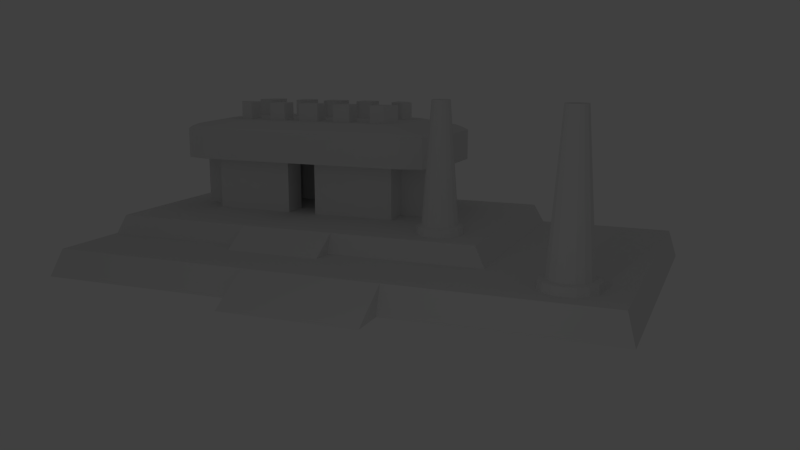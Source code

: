 # Source: smallMesoamericaEstate.blend  (saved by Blender 2.76.0; exported with 4.5.12 LTS)
import bpy
from mathutils import Matrix  # noqa: F401  (used for matrix-valued properties, if any)

bpy.ops.wm.read_factory_settings(use_empty=True)
scene = bpy.context.scene
scene.name = 'Scene'

# ---- collections
col_collection_1 = bpy.data.collections.new('Collection 1'); scene.collection.children.link(col_collection_1)

# ---- materials (node trees are filled in below, after node groups)
mat_material = bpy.data.materials.new('Material')
mat_material.alpha_threshold = 0.0
mat_material.use_transparent_shadow = False
mat_material.roughness = 0.5
mat_material.line_color = (0.0, 0.0, 0.0, 1.0)

# ---- material node trees

# ---- world
world_world = bpy.data.worlds.new('World'); scene.world = world_world
world_world.color = (0.05088, 0.05088, 0.05088)
world_world.use_sun_shadow = False
world_world.sun_shadow_jitter_overblur = 0.0
world_world.cycles.sampling_method = 'MANUAL'
world_world.cycles.sample_map_resolution = 256

# ---- cameras
cam_camera = bpy.data.cameras.new('Camera')
cam_camera.clip_end = 100.0
cam_camera.lens = 35.0
cam_camera.sensor_width = 32.0
cam_camera.sensor_height = 18.0
cam_camera.ortho_scale = 7.314
cam_camera.dof.focus_distance = 0.0
cam_camera.dof.aperture_fstop = 128.0

# ---- lights
light_lamp = bpy.data.lights.new('Lamp', 'POINT')
light_lamp.transmission_factor = 0.0
light_lamp.cutoff_distance = 30.0
light_lamp.energy = 100.0
light_lamp.shadow_buffer_clip_start = 1.001
light_lamp.shadow_soft_size = 0.1
light_lamp.shadow_maximum_resolution = 0.006
light_lamp.use_absolute_resolution = True
light_lamp.cycles.use_multiple_importance_sampling = False

# ---- meshes
me_cube = bpy.data.meshes.new('Cube')
me_cube.from_pydata([(5.868, 9.944, 0.01585), (5.868, -9.997, 0.01585), (-5.573, -9.997, 0.01585), (-5.573, 9.944, 0.01585), (5.573, 9.646, 0.9761), (5.573, -9.646, 0.9761), (-5.573, -9.646, 0.9761), (-5.573, 9.646, 0.9761), (5.573, 1.876e-07, 0.01585), (-5.573, 3.489e-06, 0.01585), (5.573, -5.589e-06, 0.9761), (-5.573, 1.838e-06, 0.9761), (5.868, -4.823, 0.01585), (5.573, -4.823, 0.9761), (-5.573, -4.823, 0.01585), (-5.573, -4.823, 0.9761), (-5.573, 4.823, 0.01585), (-5.573, 4.823, 0.9761), (5.868, 4.823, 0.01585), (5.573, 4.823, 0.9761), (1.431e-06, 9.944, 0.01585), (-4.768e-07, -9.997, 0.01585), (1.431e-06, 9.646, 0.9761), (-2.861e-06, -9.646, 0.9761), (-4.768e-07, -1.876e-06, 0.9761), (4.768e-07, 1.838e-06, 0.01585), (-1.907e-06, -4.823, 0.9761), (4.768e-07, -4.823, 0.01585), (4.768e-07, 4.823, 0.01585), (4.768e-07, 4.823, 0.9761), (2.787, -3.732e-06, 0.9761), (2.787, -4.823, 0.9761), (2.787, 4.823, 0.9761), (2.787, 9.944, 0.01585), (2.787, -9.997, 0.01585), (2.787, 9.646, 0.9761), (2.787, -9.646, 0.9761), (2.787, 1.013e-06, 0.01585), (2.787, -4.823, 0.01585), (2.787, 4.823, 0.01585), (-2.787, 9.944, 0.01585), (-2.787, -9.997, 0.01585), (-2.787, 9.646, 0.9761), (-2.787, -9.646, 0.9761), (-2.787, 2.664e-06, 0.01585), (-2.787, -4.823, 0.01585), (-2.787, 4.823, 0.01585), (-2.787, -1.867e-08, 0.9761), (-2.787, -4.823, 0.9761), (-2.787, 4.823, 0.9761), (-5.573, -2.412, 0.01585), (-5.573, -2.412, 0.9761), (5.868, -2.412, 0.01585), (5.573, -2.412, 0.9761), (4.768e-07, -2.412, 0.01585), (-1.192e-06, -2.412, 0.9761), (2.787, -2.412, 0.9761), (2.787, -2.412, 0.01585), (-2.787, -2.412, 0.01585), (-2.787, -2.412, 0.9761), (5.868, 2.412, 0.01585), (5.573, 2.412, 0.9761), (-5.573, 2.412, 0.01585), (-5.573, 2.412, 0.9761), (4.768e-07, 2.412, 0.01585), (0.0, 2.412, 0.9761), (2.787, 2.412, 0.9761), (2.787, 2.412, 0.01585), (-2.787, 2.412, 0.01585), (-2.787, 2.412, 0.9761), (7.095, -6.611e-06, -0.006439), (7.095, -2.412, -0.006438), (7.095, 2.412, -0.00644), (2.763, 4.814, 0.9689), (2.763, -9.611, 0.9689), (-5.435, -9.611, 0.9689), (-5.435, 4.814, 0.9689), (2.516, 4.41, 1.654), (2.516, -9.352, 1.654), (-5.435, -9.352, 1.654), (-5.435, 4.41, 1.654), (2.516, -2.471, 0.9689), (-5.435, -2.471, 0.9689), (2.516, -2.471, 1.654), (-5.435, -2.471, 1.654), (2.763, -5.911, 0.9689), (2.516, -5.911, 1.654), (-5.435, -5.911, 0.9689), (-5.435, -5.911, 1.654), (-5.435, 0.9699, 0.9689), (-5.435, 0.9699, 1.654), (2.763, 0.9699, 0.9689), (2.516, 0.9699, 1.654), (-1.459, 4.814, 0.9689), (-1.459, -9.611, 0.9689), (-1.459, 4.41, 1.654), (-1.459, -9.352, 1.654), (-1.459, -2.471, 1.654), (-1.459, -2.471, 0.9689), (-1.459, -5.911, 1.654), (-1.459, -5.911, 0.9689), (-1.459, 0.9699, 0.9689), (-1.459, 0.9699, 1.654), (0.5284, -2.471, 1.654), (0.5284, -5.911, 1.654), (0.5284, 0.9699, 1.654), (0.5284, 4.814, 0.9689), (0.5284, -9.611, 0.9689), (0.5284, 4.41, 1.654), (0.5284, -9.352, 1.654), (0.5284, -2.471, 0.9689), (0.5284, -5.911, 0.9689), (0.5284, 0.9699, 0.9689), (-3.447, 4.814, 0.9689), (-3.447, -9.611, 0.9689), (-3.447, 4.41, 1.654), (-3.447, -9.352, 1.654), (-3.447, -2.471, 0.9689), (-3.447, -5.911, 0.9689), (-3.447, 0.9699, 0.9689), (-3.447, -2.471, 1.654), (-3.447, -5.911, 1.654), (-3.447, 0.9699, 1.654), (-5.435, -4.191, 0.9689), (-5.435, -4.191, 1.654), (2.763, -4.191, 0.9689), (2.516, -4.191, 1.654), (-1.459, -4.191, 0.9689), (-1.459, -4.191, 1.654), (0.5284, -4.191, 1.654), (0.5284, -4.191, 0.9689), (-3.447, -4.191, 0.9689), (-3.447, -4.191, 1.654), (2.763, -0.7504, 0.9689), (2.516, -0.7504, 1.654), (-5.435, -0.7504, 0.9689), (-5.435, -0.7504, 1.654), (-1.459, -0.7504, 0.9689), (-1.459, -0.7504, 1.654), (0.5284, -0.7504, 1.654), (0.5284, -0.7504, 0.9689), (-3.447, -0.7504, 0.9689), (-3.447, -0.7504, 1.654), (3.602, -2.471, 0.953), (3.602, -4.191, 0.953), (3.602, -0.7504, 0.953), (-4.134, -7.668, 3.628), (-3.72, -2.964, 5.103), (-4.134, 1.041, 3.628), (-3.022, -2.964, 5.103), (-1.628, -2.964, 5.103), (-0.5175, 1.041, 3.628), (-2.325, -2.964, 5.103), (-0.9306, -2.964, 5.103), (-2.326, 1.525, 3.625), (-3.022, -3.746, 5.103), (-2.326, -8.152, 3.625), (-1.628, -3.746, 5.103), (-1.321, -8.152, 3.625), (-1.321, 1.525, 3.625), (-2.325, -3.746, 5.103), (-3.33, 1.525, 3.625), (-0.9306, -3.746, 5.103), (-3.72, -3.746, 5.103), (-3.33, -8.152, 3.625), (-3.022, -0.7941, 5.103), (-4.335, -3.314, 3.625), (-1.628, -0.7941, 5.103), (-0.3167, -3.314, 3.625), (-2.325, -0.7941, 5.103), (-2.326, -3.314, 3.625), (-0.9306, -0.7941, 5.103), (-1.321, -3.314, 3.625), (-3.33, -3.314, 3.625), (-3.72, -0.7941, 5.103), (-4.335, -5.733, 3.625), (-3.022, -1.634, 5.103), (-1.628, -1.634, 5.103), (-2.326, -5.733, 3.625), (-2.325, -1.634, 5.103), (-1.321, -5.733, 3.625), (-3.33, -5.733, 3.625), (-0.9306, -1.634, 5.103), (-3.72, -1.634, 5.103), (-0.3167, -5.733, 3.625), (-4.335, -6.942, 3.625), (-3.72, -5.832, 5.103), (-3.022, -5.832, 5.103), (-2.326, -6.942, 3.625), (-1.628, -5.832, 5.103), (-1.321, -6.942, 3.625), (-3.33, -6.942, 3.625), (-2.325, -5.832, 5.103), (-0.9306, -5.832, 5.103), (-0.3167, -6.942, 3.625), (-3.72, -4.992, 5.103), (-0.3167, -0.8946, 3.625), (-4.335, -0.8946, 3.625), (-3.022, -4.992, 5.103), (-1.628, -4.992, 5.103), (-2.326, -0.8946, 3.625), (-2.325, -4.992, 5.103), (-1.321, -0.8946, 3.625), (-3.33, -0.8946, 3.625), (-0.9306, -4.992, 5.103), (-3.022, -3.313, 5.103), (-0.3167, 0.315, 3.625), (-4.335, 0.315, 3.625), (-1.628, -3.313, 5.103), (-2.325, -3.313, 5.103), (-2.326, 0.315, 3.625), (-0.9306, -3.313, 5.103), (-1.321, 0.315, 3.625), (-3.33, 0.315, 3.625), (-3.72, -3.313, 5.103), (-3.022, 0.04554, 5.103), (-0.3167, -3.937, 3.625), (-4.335, -3.937, 3.625), (-3.022, -6.672, 5.103), (-1.628, -6.672, 5.103), (-2.326, -3.937, 3.625), (-1.628, 0.04554, 5.103), (-1.321, -3.937, 3.625), (-3.33, -3.937, 3.625), (-2.325, -6.672, 5.103), (-4.335, -2.811, 3.625), (-2.325, 0.04554, 5.103), (-1.07, -0.2901, 5.101), (-2.326, -2.811, 3.625), (-1.07, -6.336, 5.101), (-1.321, -2.811, 3.625), (-3.33, -2.811, 3.625), (-3.58, -0.2901, 5.101), (-3.58, -6.336, 5.101), (-0.3167, -2.811, 3.625), (-1.321, 1.525, 1.585), (-2.326, 1.525, 1.585), (-3.33, -8.152, 1.585), (-2.326, -8.152, 1.585), (-2.326, -6.942, 1.585), (-1.321, -8.152, 1.585), (-1.321, -6.942, 1.585), (-3.33, 1.525, 1.585), (-3.33, -6.942, 1.585), (-4.335, -3.937, 1.585), (-4.335, -5.733, 1.585), (-1.321, -3.937, 1.585), (-1.321, -5.733, 1.585), (-3.33, -3.937, 1.585), (-3.33, -5.733, 1.585), (-0.3167, -6.942, 1.585), (-0.3167, -5.733, 1.585), (-4.335, -6.942, 1.585), (-0.3167, -2.811, 1.585), (-0.3167, -0.8946, 1.585), (-4.335, 0.315, 1.585), (-4.335, -0.8946, 1.585), (-1.321, 0.315, 1.585), (-1.321, -0.8946, 1.585), (-3.33, 0.315, 1.585), (-3.33, -0.8946, 1.585), (-0.3167, 0.315, 1.585), (-2.326, 0.315, 1.585), (-0.3167, -3.937, 1.585), (-4.335, -2.811, 1.585), (-1.321, -2.811, 1.585), (-3.33, -2.811, 1.585), (-4.606, -8.153, 3.623), (-4.606, -8.153, 4.75), (-4.859, 0.7977, 4.753), (-4.606, 1.612, 4.75), (-4.606, 1.612, 3.623), (-4.859, -7.339, 3.62), (-1.052, 2.154, 4.753), (-0.03619, 1.612, 4.75), (-0.03619, 1.612, 3.623), (-3.59, 2.154, 3.62), (0.2175, -7.339, 4.753), (-0.03619, -8.153, 4.75), (-0.03619, -8.153, 3.623), (0.2175, 0.7977, 3.62), (-3.59, -8.695, 4.753), (-1.052, -8.695, 3.62), (-3.59, 2.154, 4.753), (-2.321, 2.154, 4.753), (-1.052, 2.154, 3.62), (-2.321, 2.154, 3.62), (-1.052, -8.695, 4.753), (-2.321, -8.695, 4.753), (-3.59, -8.695, 3.62), (-2.321, -8.695, 3.62), (-1.052, -7.339, 3.62), (-4.859, -3.97, 4.753), (-4.859, -3.271, 4.753), (-4.859, -2.707, 3.62), (-4.859, -3.271, 3.62), (0.2175, -2.707, 4.753), (0.2175, -3.271, 4.753), (0.2175, -3.97, 3.62), (0.2175, -3.271, 3.62), (-4.859, -3.97, 3.62), (-4.859, -5.983, 3.62), (0.2175, -3.97, 4.753), (0.2175, -5.983, 4.753), (-2.321, -3.97, 3.62), (-2.321, -5.983, 3.62), (-3.59, -3.97, 3.62), (-3.59, -5.983, 3.62), (-4.859, -7.339, 4.753), (-4.859, -5.983, 4.753), (0.2175, -7.339, 3.62), (0.2175, -5.983, 3.62), (-1.052, -5.983, 3.62), (-2.321, -7.339, 3.62), (-3.59, -7.339, 3.62), (-4.859, -2.707, 4.753), (-4.859, -0.5584, 4.753), (0.2175, -2.707, 3.62), (0.2175, -0.5584, 3.62), (-4.859, 0.7977, 3.62), (-4.859, -0.5584, 3.62), (0.2175, 0.7977, 4.753), (0.2175, -0.5584, 4.753), (-4.483, -7.892, 4.858), (-4.723, 0.5759, 4.861), (-4.483, 1.346, 4.858), (-1.12, 1.859, 4.861), (-0.1597, 1.346, 4.858), (0.08032, -7.122, 4.861), (-0.1597, -7.892, 4.858), (-3.522, -8.405, 4.861), (-3.522, 1.859, 4.861), (-2.321, 1.859, 4.861), (-1.12, -8.405, 4.861), (-2.321, -8.405, 4.861), (-4.723, -3.934, 4.861), (-4.723, -3.273, 4.861), (0.08032, -2.74, 4.861), (0.08032, -3.273, 4.861), (0.08032, -3.934, 4.861), (0.08032, -5.839, 4.861), (-4.723, -7.122, 4.861), (-4.723, -5.839, 4.861), (-4.723, -2.74, 4.861), (-4.723, -0.707, 4.861), (0.08032, 0.5759, 4.861), (0.08032, -0.707, 4.861), (-3.908, -6.672, 5.106), (-4.084, -0.459, 5.108), (-3.908, 0.1061, 5.106), (-1.441, 0.4824, 5.108), (-0.7359, 0.1061, 5.106), (-0.5598, -6.107, 5.108), (-0.7359, -6.672, 5.106), (-3.203, -7.049, 5.108), (-3.203, 0.4824, 5.108), (-2.322, 0.4824, 5.108), (-1.441, -7.049, 5.108), (-2.322, -7.049, 5.108), (-4.084, -3.769, 5.108), (-4.084, -3.283, 5.108), (-0.5598, -2.892, 5.108), (-0.5598, -3.283, 5.108), (-0.5598, -3.769, 5.108), (-0.5598, -5.166, 5.108), (-4.084, -6.107, 5.108), (-4.084, -5.166, 5.108), (-4.084, -2.892, 5.108), (-4.084, -1.4, 5.108), (-0.5598, -0.459, 5.108), (-0.5598, -1.4, 5.108), (1.158, 3.048, 6.176), (1.279, 3.024, 6.176), (1.382, 2.955, 6.176), (1.451, 2.852, 6.176), (1.475, 2.73, 6.176), (1.451, 2.609, 6.176), (1.382, 2.506, 6.176), (1.279, 2.437, 6.176), (1.158, 2.413, 6.176), (1.036, 2.437, 6.176), (0.933, 2.506, 6.176), (0.8642, 2.609, 6.176), (0.8401, 2.73, 6.176), (0.8642, 2.852, 6.176), (0.933, 2.955, 6.176), (1.036, 3.024, 6.176), (3.971, 8.131, 6.34), (4.111, 8.103, 6.34), (4.229, 8.024, 6.34), (4.308, 7.905, 6.34), (4.336, 7.765, 6.34), (4.308, 7.626, 6.34), (4.229, 7.507, 6.34), (4.111, 7.428, 6.34), (3.971, 7.4, 6.34), (3.831, 7.428, 6.34), (3.712, 7.507, 6.34), (3.633, 7.626, 6.34), (3.605, 7.765, 6.34), (3.633, 7.905, 6.34), (3.712, 8.024, 6.34), (3.831, 8.103, 6.34), (1.158, 3.36, 1.968), (1.399, 3.312, 1.968), (1.603, 3.176, 1.968), (1.74, 2.971, 1.968), (1.787, 2.73, 1.968), (1.74, 2.489, 1.968), (1.603, 2.285, 1.968), (1.399, 2.148, 1.968), (1.158, 2.1, 1.968), (0.9165, 2.148, 1.968), (0.7121, 2.285, 1.968), (0.5756, 2.489, 1.968), (0.5276, 2.73, 1.968), (0.5756, 2.971, 1.968), (0.7121, 3.176, 1.968), (0.9165, 3.312, 1.968), (1.158, 3.582, 1.466), (1.484, 3.517, 1.466), (1.76, 3.333, 1.466), (1.945, 3.056, 1.466), (2.01, 2.73, 1.466), (1.945, 2.404, 1.466), (1.76, 2.128, 1.466), (1.484, 1.943, 1.466), (1.158, 1.878, 1.466), (0.8315, 1.943, 1.466), (0.5551, 2.128, 1.466), (0.3704, 2.404, 1.466), (0.3055, 2.73, 1.466), (0.3704, 3.056, 1.466), (0.5551, 3.333, 1.466), (0.8315, 3.517, 1.466), (1.158, 3.53, 1.92), (1.464, 3.47, 1.92), (1.723, 3.296, 1.92), (1.897, 3.036, 1.92), (1.958, 2.73, 1.92), (1.897, 2.424, 1.92), (1.723, 2.164, 1.92), (1.464, 1.991, 1.92), (1.158, 1.93, 1.92), (0.8513, 1.991, 1.92), (0.5917, 2.164, 1.92), (0.4182, 2.424, 1.92), (0.3573, 2.73, 1.92), (0.4182, 3.036, 1.92), (0.5917, 3.296, 1.92), (0.8513, 3.47, 1.92), (3.971, 8.505, 1.295), (4.254, 8.449, 1.295), (4.494, 8.289, 1.295), (4.654, 8.049, 1.295), (4.711, 7.765, 1.295), (4.654, 7.482, 1.295), (4.494, 7.242, 1.295), (4.254, 7.082, 1.295), (3.971, 7.025, 1.295), (3.688, 7.082, 1.295), (3.447, 7.242, 1.295), (3.287, 7.482, 1.295), (3.231, 7.765, 1.295), (3.287, 8.049, 1.295), (3.447, 8.289, 1.295), (3.688, 8.449, 1.295), (3.971, 8.766, 0.9058), (4.354, 8.69, 0.9058), (4.678, 8.473, 0.9058), (4.895, 8.148, 0.9058), (4.972, 7.765, 0.9058), (4.895, 7.382, 0.9058), (4.678, 7.058, 0.9058), (4.354, 6.841, 0.9058), (3.971, 6.764, 0.9058), (3.588, 6.841, 0.9058), (3.263, 7.058, 0.9058), (3.046, 7.382, 0.9058), (2.97, 7.765, 0.9058), (3.046, 8.148, 0.9058), (3.263, 8.473, 0.9058), (3.588, 8.69, 0.9058), (3.971, 8.725, 1.255), (4.338, 8.652, 1.255), (4.649, 8.444, 1.255), (4.857, 8.133, 1.255), (4.93, 7.765, 1.255), (4.857, 7.398, 1.255), (4.649, 7.087, 1.255), (4.338, 6.879, 1.255), (3.971, 6.806, 1.255), (3.603, 6.879, 1.255), (3.292, 7.087, 1.255), (3.084, 7.398, 1.255), (3.011, 7.765, 1.255), (3.084, 8.133, 1.255), (3.292, 8.444, 1.255), (3.603, 8.652, 1.255), (-3.72, -4.369, 5.103), (-4.335, -4.835, 3.625), (-2.326, -4.835, 3.625), (-1.321, -4.835, 3.625), (-3.33, -4.835, 3.625), (-3.022, -4.369, 5.103), (-1.628, -4.369, 5.103), (-2.325, -4.369, 5.103), (-0.9306, -4.369, 5.103), (-0.3167, -4.835, 3.625), (-4.335, -4.835, 1.585), (-1.321, -4.835, 1.585), (-3.33, -4.835, 1.585), (-0.3167, -4.835, 1.585), (-4.859, -4.976, 3.62), (0.2175, -4.976, 4.753), (-2.321, -4.976, 3.62), (-3.59, -4.976, 3.62), (-4.859, -4.976, 4.753), (0.2175, -4.976, 3.62), (0.08032, -4.887, 4.861), (-4.723, -4.887, 4.861), (-0.5598, -4.467, 5.108), (-4.084, -4.467, 5.108), (-3.72, -2.299, 5.103), (-0.3167, -1.853, 3.625), (-4.335, -1.853, 3.625), (-2.326, -1.853, 3.625), (-1.321, -1.853, 3.625), (-3.33, -1.853, 3.625), (-0.3167, -1.853, 1.585), (-4.335, -1.853, 1.585), (-1.321, -1.853, 1.585), (-3.33, -1.853, 1.585), (-4.859, -1.633, 4.753), (0.2175, -1.633, 3.62), (-4.859, -1.633, 3.62), (0.2175, -1.633, 4.753), (-4.723, -1.724, 4.861), (0.08032, -1.724, 4.861), (-0.9306, -2.299, 5.103), (-2.325, -2.299, 5.103), (-1.628, -2.299, 5.103), (-3.022, -2.299, 5.103), (-4.084, -2.146, 5.108), (-0.5598, -2.146, 5.108), (-3.022, -3.313, 5.754), (-3.022, -3.746, 5.754), (-1.628, -3.313, 5.754), (-1.628, -3.746, 5.754), (-0.9306, -3.313, 5.754), (-0.9306, -3.746, 5.754), (-3.022, -0.7941, 5.754), (-3.72, -0.7941, 5.754), (-0.9306, -0.7941, 5.754), (-1.628, -0.7941, 5.754), (-3.022, 0.04554, 5.754), (-1.628, 0.04554, 5.754), (-1.07, -0.2901, 5.752), (-3.022, -1.634, 5.754), (-3.72, -1.634, 5.754), (-0.9306, -1.634, 5.754), (-1.628, -1.634, 5.754), (-3.72, -2.299, 5.754), (-3.022, -5.832, 5.754), (-3.72, -5.832, 5.754), (-0.9306, -5.832, 5.754), (-1.628, -5.832, 5.754), (-3.58, -6.336, 5.752), (-0.9306, -4.992, 5.754), (-1.628, -4.992, 5.754), (-3.022, -4.992, 5.754), (-3.72, -4.992, 5.754), (-3.022, -4.369, 5.754), (-1.628, -4.369, 5.754), (-0.9306, -4.369, 5.754), (-3.72, -3.313, 5.754), (-3.022, -2.964, 5.754), (-1.628, -2.964, 5.754), (-0.9306, -2.964, 5.754), (-3.72, -3.746, 5.754), (-3.022, -6.672, 5.754), (-3.58, -0.2901, 5.752), (-1.628, -6.672, 5.754), (-1.07, -6.336, 5.752), (-3.72, -2.964, 5.754), (-3.72, -4.369, 5.754), (-0.9306, -2.299, 5.754), (-1.628, -2.299, 5.754), (-3.022, -2.299, 5.754)], [], [(45, 41, 2, 14), (48, 15, 6, 43), (12, 13, 5, 1), (41, 43, 6, 2), (16, 17, 7, 3), (42, 40, 3, 7), (50, 51, 11, 9), (61, 10, 70, 72), (69, 63, 11, 47), (68, 44, 9, 62), (2, 6, 15, 14), (52, 53, 13, 12), (59, 51, 15, 48), (58, 45, 14, 50), (40, 46, 16, 3), (42, 7, 17, 49), (0, 4, 19, 18), (62, 63, 17, 16), (35, 22, 29, 32), (33, 39, 28, 20), (57, 38, 27, 54), (56, 55, 26, 31), (67, 37, 25, 64), (66, 65, 24, 30), (35, 33, 20, 22), (34, 36, 23, 21), (31, 26, 23, 36), (38, 34, 21, 27), (12, 1, 34, 38), (13, 31, 36, 5), (1, 5, 36, 34), (4, 0, 33, 35), (61, 66, 30, 10), (60, 8, 37, 67), (53, 56, 31, 13), (52, 12, 38, 57), (0, 18, 39, 33), (4, 35, 32, 19), (22, 42, 49, 29), (20, 28, 46, 40), (54, 27, 45, 58), (55, 59, 48, 26), (64, 25, 44, 68), (65, 69, 47, 24), (22, 20, 40, 42), (21, 23, 43, 41), (26, 48, 43, 23), (27, 21, 41, 45), (24, 47, 59, 55), (25, 54, 58, 44), (8, 52, 57, 37), (10, 30, 56, 53), (30, 24, 55, 56), (37, 57, 54, 25), (44, 58, 50, 9), (47, 11, 51, 59), (8, 60, 72, 70), (14, 15, 51, 50), (29, 49, 69, 65), (28, 64, 68, 46), (18, 60, 67, 39), (19, 32, 66, 61), (32, 29, 65, 66), (39, 67, 64, 28), (9, 11, 63, 62), (46, 68, 62, 16), (49, 17, 63, 69), (18, 19, 61, 60), (53, 52, 71), (72, 60, 61), (52, 8, 70, 71), (10, 53, 71, 70), (118, 114, 75, 87), (121, 88, 79, 116), (85, 86, 78, 74), (114, 116, 79, 75), (89, 90, 80, 76), (115, 113, 76, 80), (123, 124, 84, 82), (134, 83, 143, 145), (142, 136, 84, 120), (141, 117, 82, 135), (75, 79, 88, 87), (125, 126, 86, 85), (132, 124, 88, 121), (131, 118, 87, 123), (113, 119, 89, 76), (115, 80, 90, 122), (73, 77, 92, 91), (135, 136, 90, 89), (108, 95, 102, 105), (106, 112, 101, 93), (130, 111, 100, 127), (129, 128, 99, 104), (140, 110, 98, 137), (139, 138, 97, 103), (108, 106, 93, 95), (107, 109, 96, 94), (104, 99, 96, 109), (111, 107, 94, 100), (85, 74, 107, 111), (86, 104, 109, 78), (74, 78, 109, 107), (77, 73, 106, 108), (134, 139, 103, 83), (133, 81, 110, 140), (126, 129, 104, 86), (125, 85, 111, 130), (73, 91, 112, 106), (77, 108, 105, 92), (95, 115, 122, 102), (93, 101, 119, 113), (127, 100, 118, 131), (128, 132, 121, 99), (137, 98, 117, 141), (138, 142, 120, 97), (95, 93, 113, 115), (94, 96, 116, 114), (99, 121, 116, 96), (100, 94, 114, 118), (97, 120, 132, 128), (98, 127, 131, 117), (81, 125, 130, 110), (83, 103, 129, 126), (103, 97, 128, 129), (110, 130, 127, 98), (117, 131, 123, 82), (120, 84, 124, 132), (81, 133, 145, 143), (87, 88, 124, 123), (102, 122, 142, 138), (101, 137, 141, 119), (91, 133, 140, 112), (92, 105, 139, 134), (105, 102, 138, 139), (112, 140, 137, 101), (82, 84, 136, 135), (119, 141, 135, 89), (122, 90, 136, 142), (91, 92, 134, 133), (126, 125, 144), (145, 133, 134), (125, 81, 143, 144), (83, 126, 144, 143), (190, 188, 313, 291), (206, 151, 275, 280), (177, 167, 169, 179), (168, 234, 317, 299), (212, 159, 151, 206), (182, 171, 167, 177), (179, 169, 165, 176), (185, 175, 245, 252), (166, 217, 300, 295), (186, 233, 567, 564), (541, 177, 179, 540), (157, 162, 550, 548), (525, 197, 256, 530), (501, 178, 305, 515), (508, 216, 298, 518), (207, 148, 161, 213), (540, 179, 176, 542), (161, 148, 271, 276), (224, 218, 354, 358), (217, 166, 173, 223), (220, 170, 172, 222), (177, 541, 587, 561), (223, 173, 170, 220), (219, 189, 192, 224), (507, 505, 573, 574), (222, 172, 168, 216), (224, 192, 187, 218), (232, 215, 355, 349), (146, 164, 289, 267), (503, 181, 249, 511), (192, 201, 198, 187), (221, 227, 351, 350), (193, 204, 199, 189), (507, 204, 364, 521), (189, 199, 201, 192), (212, 210, 262, 257), (187, 198, 195, 186), (499, 163, 359, 522), (233, 186, 365, 347), (146, 185, 191, 164), (158, 156, 238, 240), (218, 187, 563, 580), (188, 190, 241, 239), (157, 208, 209, 160), (505, 199, 569, 573), (500, 175, 301, 513), (191, 181, 307, 314), (185, 146, 267, 272), (160, 209, 205, 155), (169, 226, 215, 165), (502, 222, 246, 510), (526, 200, 202, 527), (165, 215, 555, 551), (528, 203, 200, 526), (214, 147, 367, 360), (193, 229, 353, 352), (207, 213, 259, 255), (180, 190, 291, 312), (154, 161, 276, 286), (167, 221, 226, 169), (191, 185, 252, 243), (200, 210, 212, 202), (176, 183, 559, 558), (203, 213, 210, 200), (211, 162, 363, 362), (536, 322, 346, 538), (217, 223, 248, 244), (283, 270, 325, 331), (158, 190, 291, 282), (284, 283, 331, 332), (164, 191, 243, 237), (517, 309, 342, 520), (274, 273, 326, 327), (525, 225, 294, 535), (309, 308, 341, 342), (501, 220, 222, 502), (234, 230, 265, 253), (281, 288, 334, 330), (277, 303, 340, 328), (172, 230, 234, 168), (297, 296, 337, 338), (273, 284, 332, 326), (173, 231, 228, 170), (322, 321, 345, 346), (170, 228, 230, 172), (166, 225, 231, 173), (268, 281, 330, 323), (175, 185, 272, 301), (259, 242, 236, 262), (262, 236, 235, 257), (241, 247, 251, 250), (252, 245, 249, 243), (238, 239, 241, 240), (237, 243, 239, 238), (530, 256, 260, 532), (531, 258, 254, 529), (256, 255, 259, 260), (258, 257, 261, 254), (510, 246, 263, 512), (509, 244, 248, 511), (202, 212, 257, 258), (191, 188, 239, 243), (206, 196, 254, 261), (213, 203, 260, 259), (210, 213, 259, 262), (184, 194, 250, 251), (231, 225, 264, 266), (194, 190, 241, 250), (190, 158, 240, 241), (154, 159, 235, 236), (212, 206, 261, 257), (527, 202, 258, 531), (222, 216, 263, 246), (190, 180, 247, 241), (528, 231, 266, 532), (161, 154, 236, 242), (181, 191, 243, 249), (156, 164, 237, 238), (159, 212, 257, 235), (500, 217, 244, 509), (508, 184, 251, 512), (524, 234, 253, 529), (213, 161, 242, 259), (197, 207, 255, 256), (269, 270, 271, 319), (273, 274, 275, 285), (277, 278, 279, 310), (281, 268, 267, 289), (287, 288, 290, 282), (283, 284, 286, 276), (278, 287, 282, 279), (284, 273, 285, 286), (270, 283, 276, 271), (288, 281, 289, 290), (296, 297, 299, 317), (292, 293, 295, 300), (308, 309, 301, 272), (314, 307, 305, 313), (313, 305, 312, 291), (514, 303, 311, 518), (282, 291, 310, 279), (268, 308, 272, 267), (303, 277, 310, 311), (321, 322, 318, 280), (533, 316, 320, 535), (274, 321, 280, 275), (316, 269, 319, 320), (297, 302, 298, 299), (517, 292, 300, 513), (516, 306, 304, 515), (293, 315, 294, 295), (536, 296, 317, 534), (503, 223, 306, 516), (293, 292, 335, 336), (321, 274, 327, 345), (225, 166, 295, 294), (514, 302, 339, 519), (188, 191, 314, 313), (270, 269, 324, 325), (308, 268, 323, 341), (302, 297, 338, 339), (196, 206, 280, 318), (194, 184, 311, 310), (216, 168, 299, 298), (159, 154, 286, 285), (148, 207, 319, 271), (533, 315, 343, 537), (278, 277, 328, 329), (190, 194, 310, 291), (164, 156, 290, 289), (288, 287, 333, 334), (524, 196, 318, 534), (207, 197, 320, 319), (178, 180, 312, 305), (223, 220, 304, 306), (287, 278, 329, 333), (315, 293, 336, 343), (156, 158, 282, 290), (151, 159, 285, 275), (269, 316, 344, 324), (345, 327, 351, 369), (332, 331, 355, 356), (338, 337, 361, 362), (324, 344, 368, 348), (323, 330, 354, 347), (336, 335, 359, 360), (346, 345, 369, 370), (329, 328, 352, 353), (331, 325, 349, 355), (537, 343, 367, 543), (327, 326, 350, 351), (343, 336, 360, 367), (330, 334, 358, 354), (341, 323, 347, 365), (325, 324, 348, 349), (538, 346, 370, 544), (333, 329, 353, 357), (328, 340, 364, 352), (339, 338, 362, 363), (326, 332, 356, 350), (342, 341, 365, 366), (520, 342, 366, 522), (334, 333, 357, 358), (519, 339, 363, 521), (176, 165, 174, 183), (174, 232, 349, 348), (539, 153, 361, 544), (504, 155, 163, 499), (505, 157, 160, 506), (507, 162, 157, 505), (506, 160, 155, 504), (204, 193, 352, 364), (523, 542, 588, 562), (208, 150, 152, 209), (208, 157, 548, 547), (209, 152, 149, 205), (163, 214, 360, 359), (218, 233, 347, 354), (183, 174, 348, 368), (186, 195, 366, 365), (153, 211, 362, 361), (215, 226, 356, 355), (219, 224, 358, 357), (227, 171, 369, 351), (523, 183, 368, 543), (226, 221, 350, 356), (171, 182, 370, 369), (229, 219, 357, 353), (403, 371, 372, 404), (404, 372, 373, 405), (405, 373, 374, 406), (406, 374, 375, 407), (407, 375, 376, 408), (408, 376, 377, 409), (409, 377, 378, 410), (410, 378, 379, 411), (411, 379, 380, 412), (412, 380, 381, 413), (413, 381, 382, 414), (414, 382, 383, 415), (415, 383, 384, 416), (416, 384, 385, 417), (372, 371, 386, 385, 384, 383, 382, 381, 380, 379, 378, 377, 376, 375, 374, 373), (418, 386, 371, 403), (417, 385, 386, 418), (451, 387, 388, 452), (452, 388, 389, 453), (453, 389, 390, 454), (454, 390, 391, 455), (455, 391, 392, 456), (456, 392, 393, 457), (457, 393, 394, 458), (458, 394, 395, 459), (459, 395, 396, 460), (460, 396, 397, 461), (461, 397, 398, 462), (462, 398, 399, 463), (463, 399, 400, 464), (464, 400, 401, 465), (388, 387, 402, 401, 400, 399, 398, 397, 396, 395, 394, 393, 392, 391, 390, 389), (466, 402, 387, 451), (465, 401, 402, 466), (416, 417, 449, 448), (409, 410, 442, 441), (418, 403, 435, 450), (410, 411, 443, 442), (403, 404, 436, 435), (417, 418, 450, 449), (411, 412, 444, 443), (404, 405, 437, 436), (412, 413, 445, 444), (405, 406, 438, 437), (413, 414, 446, 445), (406, 407, 439, 438), (414, 415, 447, 446), (407, 408, 440, 439), (415, 416, 448, 447), (408, 409, 441, 440), (419, 420, 421, 422, 423, 424, 425, 426, 427, 428, 429, 430, 431, 432, 433, 434), (433, 449, 450, 434), (434, 450, 435, 419), (432, 448, 449, 433), (431, 447, 448, 432), (430, 446, 447, 431), (429, 445, 446, 430), (428, 444, 445, 429), (427, 443, 444, 428), (426, 442, 443, 427), (425, 441, 442, 426), (424, 440, 441, 425), (423, 439, 440, 424), (422, 438, 439, 423), (421, 437, 438, 422), (420, 436, 437, 421), (419, 435, 436, 420), (463, 464, 496, 495), (456, 457, 489, 488), (464, 465, 497, 496), (457, 458, 490, 489), (466, 451, 483, 498), (458, 459, 491, 490), (451, 452, 484, 483), (465, 466, 498, 497), (459, 460, 492, 491), (452, 453, 485, 484), (460, 461, 493, 492), (453, 454, 486, 485), (461, 462, 494, 493), (454, 455, 487, 486), (462, 463, 495, 494), (455, 456, 488, 487), (467, 468, 469, 470, 471, 472, 473, 474, 475, 476, 477, 478, 479, 480, 481, 482), (481, 497, 498, 482), (482, 498, 483, 467), (480, 496, 497, 481), (479, 495, 496, 480), (478, 494, 495, 479), (477, 493, 494, 478), (476, 492, 493, 477), (475, 491, 492, 476), (474, 490, 491, 475), (473, 489, 490, 474), (472, 488, 489, 473), (471, 487, 488, 472), (470, 486, 487, 471), (469, 485, 486, 470), (468, 484, 485, 469), (467, 483, 484, 468), (201, 506, 504, 198), (163, 155, 546, 579), (199, 505, 506, 201), (539, 182, 560, 586), (340, 519, 521, 364), (335, 520, 522, 359), (303, 514, 519, 340), (181, 503, 516, 307), (307, 516, 515, 305), (309, 517, 513, 301), (302, 514, 518, 298), (216, 508, 512, 263), (175, 500, 509, 245), (245, 509, 511, 249), (247, 510, 512, 251), (178, 501, 502, 180), (292, 517, 520, 335), (180, 502, 510, 247), (217, 500, 513, 300), (195, 499, 522, 366), (162, 507, 521, 363), (223, 503, 511, 248), (184, 508, 518, 311), (220, 501, 515, 304), (147, 523, 543, 367), (182, 539, 544, 370), (337, 538, 544, 361), (344, 537, 543, 368), (234, 524, 534, 317), (316, 533, 537, 344), (322, 536, 534, 318), (315, 533, 535, 294), (196, 524, 529, 254), (203, 528, 532, 260), (230, 527, 531, 265), (265, 531, 529, 253), (264, 530, 532, 266), (197, 525, 535, 320), (296, 536, 538, 337), (231, 528, 526, 228), (228, 526, 527, 230), (152, 540, 542, 149), (225, 525, 530, 264), (153, 539, 541, 150), (150, 541, 540, 152), (149, 542, 523, 147), (588, 558, 559, 562), (586, 560, 561, 587), (580, 563, 564, 567), (583, 565, 566, 582), (546, 545, 575, 579), (550, 549, 547, 548), (553, 557, 556, 554), (551, 555, 581, 552), (545, 576, 584, 575), (549, 578, 577, 547), (568, 574, 573, 569), (570, 572, 585, 571), (204, 507, 574, 568), (221, 167, 554, 556), (215, 232, 581, 555), (542, 176, 558, 588), (499, 195, 571, 585), (229, 193, 565, 583), (504, 499, 585, 572), (227, 221, 556, 557), (205, 149, 576, 545), (171, 227, 557, 553), (199, 204, 568, 569), (162, 211, 549, 550), (182, 177, 561, 560), (189, 219, 582, 566), (150, 208, 547, 577), (219, 229, 583, 582), (183, 523, 562, 559), (147, 214, 575, 584), (174, 165, 551, 552), (187, 186, 564, 563), (149, 147, 584, 576), (232, 174, 552, 581), (195, 198, 570, 571), (167, 171, 553, 554), (211, 153, 578, 549), (233, 218, 580, 567), (153, 150, 577, 578), (198, 504, 572, 570), (214, 163, 579, 575), (541, 539, 586, 587), (193, 189, 566, 565), (155, 205, 545, 546)])
me_cube.materials.append(mat_material)
me_cube.use_remesh_preserve_volume = False
me_cube.use_remesh_preserve_attributes = False
me_cube.use_mirror_vertex_groups = False
me_cube.update()

# ---- objects
ob_cube = bpy.data.objects.new('Cube', me_cube)
ob_lamp = bpy.data.objects.new('Lamp', light_lamp)
ob_camera = bpy.data.objects.new('Camera', cam_camera)

# ---- transforms, parenting, visibility, modifiers, constraints
ob_cube.location = (0.0, 0.0, 0.0)
ob_cube.lock_rotations_4d = False
ob_cube.empty_display_type = 'ARROWS'
ob_cube.lineart.crease_threshold = 0.0
ob_lamp.location = (18.75, 6.01, 5.904)
ob_lamp.rotation_euler = (0.6503, 0.05522, 1.866)
ob_lamp.lock_rotations_4d = False
ob_lamp.empty_display_type = 'ARROWS'
ob_lamp.color = (0.0, 0.0, 0.0, 0.0)
ob_lamp.lineart.crease_threshold = 0.0
ob_camera.location = (28.66, 12.48, 7.904)
ob_camera.rotation_euler = (1.369, 0.0, 1.958)
ob_camera.lock_rotations_4d = False
ob_camera.empty_display_type = 'ARROWS'
ob_camera.color = (0.0, 0.0, 0.0, 0.0)
ob_camera.display_type = 'WIRE'
ob_camera.lineart.crease_threshold = 0.0

# ---- collection membership
col_collection_1.objects.link(ob_cube)
col_collection_1.objects.link(ob_lamp)
col_collection_1.objects.link(ob_camera)

# ---- scene / render settings (as saved in the file)
scene.camera = ob_camera
scene.frame_start = 1; scene.frame_end = 250; scene.frame_set(1)
scene.render.engine = 'BLENDER_EEVEE_NEXT'
scene.render.resolution_percentage = 50
scene.render.dither_intensity = 0.0
scene.cycles.use_denoising = False
scene.cycles.samples = 10
scene.cycles.sampling_pattern = 'TABULATED_SOBOL'
scene.cycles.light_sampling_threshold = 0.0
scene.cycles.use_adaptive_sampling = False
scene.cycles.use_light_tree = False
scene.cycles.blur_glossy = 0.0
scene.cycles.pixel_filter_type = 'GAUSSIAN'
scene.cycles.sample_clamp_indirect = 0.0
scene.view_settings.view_transform = 'Standard'
bpy.context.view_layer.update()
